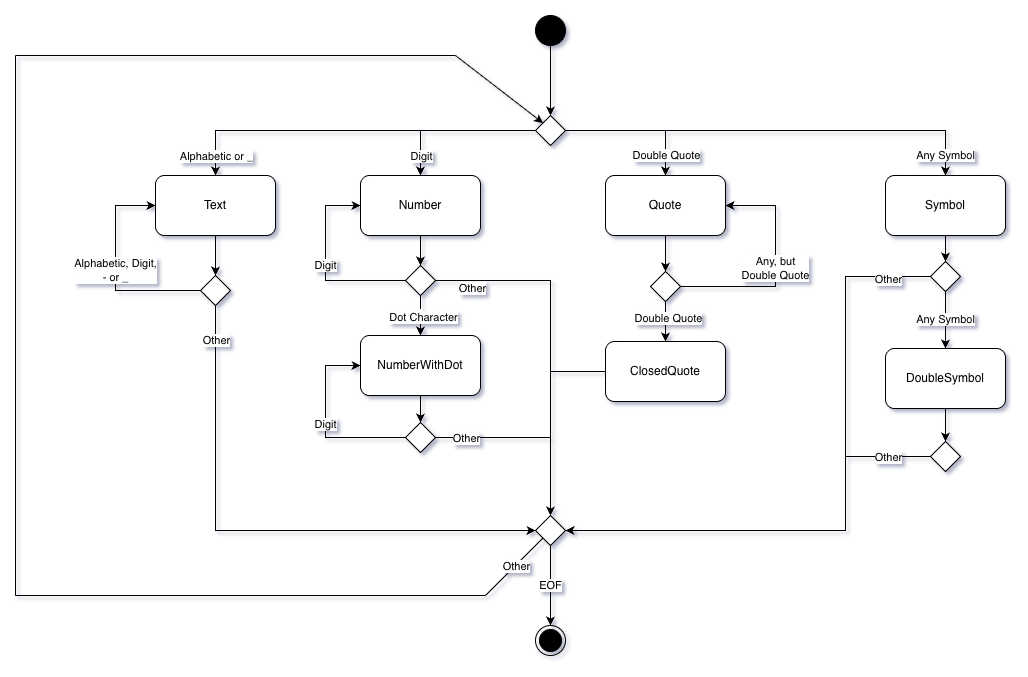

The diagram above was exported from draw.io. Its source (the exported page's mxGraphModel, read from the mxfile embedded in the PNG):
<mxGraphModel dx="1431" dy="1065" grid="1" gridSize="10" guides="1" tooltips="1" connect="1" arrows="1" fold="1" page="1" pageScale="1" pageWidth="1169" pageHeight="827" math="0" shadow="0">
  <root>
    <mxCell id="0" />
    <mxCell id="1" parent="0" />
    <mxCell id="AbkLX8AZHa2KIjw0fkVi-10" edge="1" parent="1" source="AbkLX8AZHa2KIjw0fkVi-83" style="edgeStyle=orthogonalEdgeStyle;rounded=0;orthogonalLoop=1;jettySize=auto;html=1;exitX=1;exitY=0.5;exitDx=0;exitDy=0;" target="AbkLX8AZHa2KIjw0fkVi-7" value="Any Symbol">
      <mxGeometry relative="1" x="0.9059" as="geometry">
        <mxPoint as="offset" />
        <mxPoint x="680" y="120" as="sourcePoint" />
      </mxGeometry>
    </mxCell>
    <mxCell id="AbkLX8AZHa2KIjw0fkVi-15" edge="1" parent="1" source="AbkLX8AZHa2KIjw0fkVi-83" style="edgeStyle=orthogonalEdgeStyle;rounded=0;orthogonalLoop=1;jettySize=auto;html=1;exitX=1;exitY=0.5;exitDx=0;exitDy=0;" target="AbkLX8AZHa2KIjw0fkVi-6">
      <mxGeometry relative="1" as="geometry">
        <mxPoint x="620" y="164" as="sourcePoint" />
        <mxPoint x="720" y="264" as="targetPoint" />
      </mxGeometry>
    </mxCell>
    <mxCell id="AbkLX8AZHa2KIjw0fkVi-16" connectable="0" parent="AbkLX8AZHa2KIjw0fkVi-15" style="edgeLabel;html=1;align=center;verticalAlign=middle;resizable=0;points=[];" value="Double Quote" vertex="1">
      <mxGeometry relative="1" x="0.4553" y="-1" as="geometry">
        <mxPoint x="1" y="19" as="offset" />
      </mxGeometry>
    </mxCell>
    <mxCell id="AbkLX8AZHa2KIjw0fkVi-29" edge="1" parent="1" source="AbkLX8AZHa2KIjw0fkVi-83" style="edgeStyle=orthogonalEdgeStyle;rounded=0;orthogonalLoop=1;jettySize=auto;html=1;exitX=0;exitY=0.5;exitDx=0;exitDy=0;" target="AbkLX8AZHa2KIjw0fkVi-5">
      <mxGeometry relative="1" as="geometry">
        <mxPoint x="620" y="164" as="sourcePoint" />
      </mxGeometry>
    </mxCell>
    <mxCell id="AbkLX8AZHa2KIjw0fkVi-30" connectable="0" parent="AbkLX8AZHa2KIjw0fkVi-29" style="edgeLabel;html=1;align=center;verticalAlign=middle;resizable=0;points=[];" value="Digit" vertex="1">
      <mxGeometry relative="1" x="0.589" y="1" as="geometry">
        <mxPoint x="-1" y="13" as="offset" />
      </mxGeometry>
    </mxCell>
    <mxCell id="AbkLX8AZHa2KIjw0fkVi-31" edge="1" parent="1" source="AbkLX8AZHa2KIjw0fkVi-83" style="edgeStyle=orthogonalEdgeStyle;rounded=0;orthogonalLoop=1;jettySize=auto;html=1;exitX=0;exitY=0.5;exitDx=0;exitDy=0;" target="AbkLX8AZHa2KIjw0fkVi-4">
      <mxGeometry relative="1" as="geometry">
        <mxPoint x="620" y="164" as="sourcePoint" />
      </mxGeometry>
    </mxCell>
    <mxCell id="AbkLX8AZHa2KIjw0fkVi-32" connectable="0" parent="AbkLX8AZHa2KIjw0fkVi-31" style="edgeLabel;html=1;align=center;verticalAlign=middle;resizable=0;points=[];" value="Alphabetic or&amp;nbsp;&lt;span style=&quot;background-color: light-dark(#ffffff, var(--ge-dark-color, #121212)); color: light-dark(rgb(0, 0, 0), rgb(255, 255, 255));&quot;&gt;_&lt;/span&gt;" vertex="1">
      <mxGeometry relative="1" x="0.595" as="geometry">
        <mxPoint x="-29" y="25" as="offset" />
      </mxGeometry>
    </mxCell>
    <mxCell id="AbkLX8AZHa2KIjw0fkVi-42" edge="1" parent="1" source="AbkLX8AZHa2KIjw0fkVi-2" style="edgeStyle=orthogonalEdgeStyle;rounded=0;orthogonalLoop=1;jettySize=auto;html=1;entryX=0.5;entryY=0;entryDx=0;entryDy=0;" target="AbkLX8AZHa2KIjw0fkVi-83">
      <mxGeometry relative="1" as="geometry">
        <mxPoint x="620" y="54" as="targetPoint" />
      </mxGeometry>
    </mxCell>
    <mxCell id="AbkLX8AZHa2KIjw0fkVi-2" parent="1" style="ellipse;fillColor=strokeColor;html=1;" value="" vertex="1">
      <mxGeometry height="30" width="30" x="570" y="80" as="geometry" />
    </mxCell>
    <mxCell id="AbkLX8AZHa2KIjw0fkVi-3" parent="1" style="ellipse;html=1;shape=endState;fillColor=strokeColor;" value="" vertex="1">
      <mxGeometry height="30" width="30" x="570" y="690" as="geometry" />
    </mxCell>
    <mxCell id="AbkLX8AZHa2KIjw0fkVi-59" edge="1" parent="1" source="AbkLX8AZHa2KIjw0fkVi-4" style="edgeStyle=orthogonalEdgeStyle;rounded=0;orthogonalLoop=1;jettySize=auto;html=1;" target="AbkLX8AZHa2KIjw0fkVi-58">
      <mxGeometry relative="1" as="geometry" />
    </mxCell>
    <mxCell id="AbkLX8AZHa2KIjw0fkVi-4" parent="1" style="rounded=1;whiteSpace=wrap;html=1;" value="Text" vertex="1">
      <mxGeometry height="60" width="120" x="190" y="240" as="geometry" />
    </mxCell>
    <mxCell id="AbkLX8AZHa2KIjw0fkVi-21" edge="1" parent="1" source="AbkLX8AZHa2KIjw0fkVi-62" style="edgeStyle=orthogonalEdgeStyle;rounded=0;orthogonalLoop=1;jettySize=auto;html=1;exitX=0.5;exitY=1;exitDx=0;exitDy=0;" target="AbkLX8AZHa2KIjw0fkVi-20" value=".">
      <mxGeometry relative="1" as="geometry" />
    </mxCell>
    <mxCell id="AbkLX8AZHa2KIjw0fkVi-22" connectable="0" parent="AbkLX8AZHa2KIjw0fkVi-21" style="edgeLabel;html=1;align=center;verticalAlign=middle;resizable=0;points=[];" value="Dot Character" vertex="1">
      <mxGeometry relative="1" x="0.0426" y="2" as="geometry">
        <mxPoint as="offset" />
      </mxGeometry>
    </mxCell>
    <mxCell id="AbkLX8AZHa2KIjw0fkVi-63" edge="1" parent="1" source="AbkLX8AZHa2KIjw0fkVi-5" style="edgeStyle=orthogonalEdgeStyle;rounded=0;orthogonalLoop=1;jettySize=auto;html=1;" target="AbkLX8AZHa2KIjw0fkVi-62">
      <mxGeometry relative="1" as="geometry" />
    </mxCell>
    <mxCell id="AbkLX8AZHa2KIjw0fkVi-5" parent="1" style="rounded=1;whiteSpace=wrap;html=1;" value="Number" vertex="1">
      <mxGeometry height="60" width="120" x="395" y="240" as="geometry" />
    </mxCell>
    <mxCell id="AbkLX8AZHa2KIjw0fkVi-18" edge="1" parent="1" source="AbkLX8AZHa2KIjw0fkVi-84" style="edgeStyle=orthogonalEdgeStyle;rounded=0;orthogonalLoop=1;jettySize=auto;html=1;exitX=0.5;exitY=1;exitDx=0;exitDy=0;" target="AbkLX8AZHa2KIjw0fkVi-46">
      <mxGeometry relative="1" as="geometry">
        <Array as="points">
          <mxPoint x="700" y="366" />
        </Array>
        <mxPoint x="580" y="600" as="targetPoint" />
      </mxGeometry>
    </mxCell>
    <mxCell id="AbkLX8AZHa2KIjw0fkVi-48" connectable="0" parent="AbkLX8AZHa2KIjw0fkVi-18" style="edgeLabel;html=1;align=center;verticalAlign=middle;resizable=0;points=[];" value="Double Quote" vertex="1">
      <mxGeometry relative="1" x="-0.1481" y="2" as="geometry">
        <mxPoint as="offset" />
      </mxGeometry>
    </mxCell>
    <mxCell id="AbkLX8AZHa2KIjw0fkVi-85" edge="1" parent="1" source="AbkLX8AZHa2KIjw0fkVi-6" style="edgeStyle=orthogonalEdgeStyle;rounded=0;orthogonalLoop=1;jettySize=auto;html=1;entryX=0.5;entryY=0;entryDx=0;entryDy=0;" target="AbkLX8AZHa2KIjw0fkVi-84">
      <mxGeometry relative="1" as="geometry" />
    </mxCell>
    <mxCell id="AbkLX8AZHa2KIjw0fkVi-6" parent="1" style="rounded=1;whiteSpace=wrap;html=1;" value="Quote" vertex="1">
      <mxGeometry height="60" width="120" x="640" y="240" as="geometry" />
    </mxCell>
    <mxCell id="AbkLX8AZHa2KIjw0fkVi-9" edge="1" parent="1" source="AbkLX8AZHa2KIjw0fkVi-88" style="edgeStyle=orthogonalEdgeStyle;rounded=0;orthogonalLoop=1;jettySize=auto;html=1;exitX=0.5;exitY=1;exitDx=0;exitDy=0;" target="AbkLX8AZHa2KIjw0fkVi-8" value="Any Symbol">
      <mxGeometry relative="1" as="geometry" />
    </mxCell>
    <mxCell id="AbkLX8AZHa2KIjw0fkVi-13" edge="1" parent="1" source="AbkLX8AZHa2KIjw0fkVi-88" style="edgeStyle=elbowEdgeStyle;rounded=0;orthogonalLoop=1;jettySize=auto;html=1;entryX=1;entryY=0.5;entryDx=0;entryDy=0;exitX=0;exitY=0.5;exitDx=0;exitDy=0;" target="AbkLX8AZHa2KIjw0fkVi-94">
      <mxGeometry relative="1" as="geometry">
        <Array as="points">
          <mxPoint x="880" y="500" />
        </Array>
        <mxPoint x="669.98" y="634" as="targetPoint" />
      </mxGeometry>
    </mxCell>
    <mxCell id="AbkLX8AZHa2KIjw0fkVi-90" edge="1" parent="1" source="AbkLX8AZHa2KIjw0fkVi-7" style="edgeStyle=orthogonalEdgeStyle;rounded=0;orthogonalLoop=1;jettySize=auto;html=1;entryX=0.5;entryY=0;entryDx=0;entryDy=0;" target="AbkLX8AZHa2KIjw0fkVi-88">
      <mxGeometry relative="1" as="geometry" />
    </mxCell>
    <mxCell id="AbkLX8AZHa2KIjw0fkVi-7" parent="1" style="rounded=1;whiteSpace=wrap;html=1;" value="Symbol" vertex="1">
      <mxGeometry height="60" width="120" x="920" y="240" as="geometry" />
    </mxCell>
    <mxCell id="AbkLX8AZHa2KIjw0fkVi-14" edge="1" parent="1" source="AbkLX8AZHa2KIjw0fkVi-91" style="rounded=0;orthogonalLoop=1;jettySize=auto;html=1;exitX=0;exitY=0.5;exitDx=0;exitDy=0;entryX=1;entryY=0.5;entryDx=0;entryDy=0;edgeStyle=elbowEdgeStyle;" target="AbkLX8AZHa2KIjw0fkVi-94">
      <mxGeometry relative="1" as="geometry">
        <Array as="points">
          <mxPoint x="880" y="600" />
        </Array>
        <mxPoint x="695" y="634" as="targetPoint" />
      </mxGeometry>
    </mxCell>
    <mxCell id="AbkLX8AZHa2KIjw0fkVi-40" connectable="0" parent="AbkLX8AZHa2KIjw0fkVi-14" style="edgeLabel;html=1;align=center;verticalAlign=middle;resizable=0;points=[];" value="Other" vertex="1">
      <mxGeometry relative="1" x="-0.6673" y="-1" as="geometry">
        <mxPoint x="30" y="1" as="offset" />
      </mxGeometry>
    </mxCell>
    <mxCell id="AbkLX8AZHa2KIjw0fkVi-92" edge="1" parent="1" source="AbkLX8AZHa2KIjw0fkVi-8" style="edgeStyle=orthogonalEdgeStyle;rounded=0;orthogonalLoop=1;jettySize=auto;html=1;" target="AbkLX8AZHa2KIjw0fkVi-91">
      <mxGeometry relative="1" as="geometry" />
    </mxCell>
    <mxCell id="AbkLX8AZHa2KIjw0fkVi-8" parent="1" style="rounded=1;whiteSpace=wrap;html=1;" value="DoubleSymbol" vertex="1">
      <mxGeometry height="60" width="120" x="920" y="413" as="geometry" />
    </mxCell>
    <mxCell id="AbkLX8AZHa2KIjw0fkVi-77" edge="1" parent="1" source="AbkLX8AZHa2KIjw0fkVi-20" style="edgeStyle=orthogonalEdgeStyle;rounded=0;orthogonalLoop=1;jettySize=auto;html=1;entryX=0.5;entryY=0;entryDx=0;entryDy=0;" target="AbkLX8AZHa2KIjw0fkVi-70">
      <mxGeometry relative="1" as="geometry" />
    </mxCell>
    <mxCell id="AbkLX8AZHa2KIjw0fkVi-20" parent="1" style="rounded=1;whiteSpace=wrap;html=1;" value="NumberWithDot" vertex="1">
      <mxGeometry height="60" width="120" x="395" y="400" as="geometry" />
    </mxCell>
    <mxCell id="AbkLX8AZHa2KIjw0fkVi-51" edge="1" parent="1" source="AbkLX8AZHa2KIjw0fkVi-94" style="edgeStyle=orthogonalEdgeStyle;rounded=0;orthogonalLoop=1;jettySize=auto;html=1;exitX=0.5;exitY=1;exitDx=0;exitDy=0;" target="AbkLX8AZHa2KIjw0fkVi-3" value="EOF">
      <mxGeometry relative="1" as="geometry">
        <mxPoint x="605" y="654" as="sourcePoint" />
      </mxGeometry>
    </mxCell>
    <mxCell id="AbkLX8AZHa2KIjw0fkVi-52" edge="1" parent="1" source="AbkLX8AZHa2KIjw0fkVi-94" style="rounded=0;orthogonalLoop=1;jettySize=auto;html=1;exitX=0;exitY=1;exitDx=0;exitDy=0;endArrow=none;endFill=0;">
      <mxGeometry relative="1" as="geometry">
        <mxPoint x="560" y="644" as="sourcePoint" />
        <mxPoint x="520" y="660" as="targetPoint" />
      </mxGeometry>
    </mxCell>
    <mxCell id="AbkLX8AZHa2KIjw0fkVi-55" connectable="0" parent="AbkLX8AZHa2KIjw0fkVi-52" style="edgeLabel;html=1;align=center;verticalAlign=middle;resizable=0;points=[];" value="Other" vertex="1">
      <mxGeometry relative="1" x="-0.0324" as="geometry">
        <mxPoint as="offset" />
      </mxGeometry>
    </mxCell>
    <mxCell id="AbkLX8AZHa2KIjw0fkVi-49" edge="1" parent="1" source="AbkLX8AZHa2KIjw0fkVi-46" style="edgeStyle=orthogonalEdgeStyle;rounded=0;orthogonalLoop=1;jettySize=auto;html=1;entryX=0.5;entryY=0;entryDx=0;entryDy=0;" target="AbkLX8AZHa2KIjw0fkVi-94">
      <mxGeometry relative="1" as="geometry">
        <mxPoint x="585" y="566" as="targetPoint" />
      </mxGeometry>
    </mxCell>
    <mxCell id="AbkLX8AZHa2KIjw0fkVi-46" parent="1" style="rounded=1;whiteSpace=wrap;html=1;" value="ClosedQuote" vertex="1">
      <mxGeometry height="60" width="120" x="640" y="406" as="geometry" />
    </mxCell>
    <mxCell id="AbkLX8AZHa2KIjw0fkVi-53" edge="1" parent="1" style="endArrow=none;html=1;rounded=0;" value="">
      <mxGeometry height="50" relative="1" width="50" as="geometry">
        <mxPoint x="520" y="660" as="sourcePoint" />
        <mxPoint x="50" y="660" as="targetPoint" />
      </mxGeometry>
    </mxCell>
    <mxCell id="AbkLX8AZHa2KIjw0fkVi-54" edge="1" parent="1" style="endArrow=none;html=1;rounded=0;" value="">
      <mxGeometry height="50" relative="1" width="50" as="geometry">
        <mxPoint x="50" y="660" as="sourcePoint" />
        <mxPoint x="50" y="120" as="targetPoint" />
      </mxGeometry>
    </mxCell>
    <mxCell id="AbkLX8AZHa2KIjw0fkVi-82" edge="1" parent="1" source="AbkLX8AZHa2KIjw0fkVi-58" style="edgeStyle=elbowEdgeStyle;rounded=0;orthogonalLoop=1;jettySize=auto;html=1;entryX=0;entryY=0.5;entryDx=0;entryDy=0;" target="AbkLX8AZHa2KIjw0fkVi-4" value="&lt;meta charset=&quot;utf-8&quot;&gt;&lt;span style=&quot;color: rgb(0, 0, 0); font-family: Helvetica; font-size: 11px; font-style: normal; font-variant-ligatures: normal; font-variant-caps: normal; font-weight: 400; letter-spacing: normal; orphans: 2; text-align: center; text-indent: 0px; text-transform: none; widows: 2; word-spacing: 0px; -webkit-text-stroke-width: 0px; white-space: nowrap; background-color: rgb(255, 255, 255); text-decoration-thickness: initial; text-decoration-style: initial; text-decoration-color: initial; display: inline !important; float: none;&quot;&gt;Alphabetic, Digit,&lt;/span&gt;&lt;div style=&quot;forced-color-adjust: none; color: rgb(0, 0, 0); font-family: Helvetica; font-size: 11px; font-style: normal; font-variant-ligatures: normal; font-variant-caps: normal; font-weight: 400; letter-spacing: normal; orphans: 2; text-align: center; text-indent: 0px; text-transform: none; widows: 2; word-spacing: 0px; -webkit-text-stroke-width: 0px; white-space: nowrap; text-decoration-thickness: initial; text-decoration-style: initial; text-decoration-color: initial;&quot;&gt;- or _&lt;/div&gt;">
      <mxGeometry relative="1" as="geometry">
        <mxPoint as="offset" />
        <Array as="points">
          <mxPoint x="150" y="310" />
        </Array>
      </mxGeometry>
    </mxCell>
    <mxCell id="AbkLX8AZHa2KIjw0fkVi-98" edge="1" parent="1" source="AbkLX8AZHa2KIjw0fkVi-58" style="edgeStyle=orthogonalEdgeStyle;rounded=0;orthogonalLoop=1;jettySize=auto;html=1;entryX=0;entryY=0.5;entryDx=0;entryDy=0;" target="AbkLX8AZHa2KIjw0fkVi-94">
      <mxGeometry relative="1" as="geometry">
        <Array as="points">
          <mxPoint x="250" y="595" />
        </Array>
      </mxGeometry>
    </mxCell>
    <mxCell id="AbkLX8AZHa2KIjw0fkVi-99" connectable="0" parent="AbkLX8AZHa2KIjw0fkVi-98" style="edgeLabel;html=1;align=center;verticalAlign=middle;resizable=0;points=[];" value="Other" vertex="1">
      <mxGeometry relative="1" x="-0.873" as="geometry">
        <mxPoint as="offset" />
      </mxGeometry>
    </mxCell>
    <mxCell id="AbkLX8AZHa2KIjw0fkVi-58" parent="1" style="rhombus;" value="" vertex="1">
      <mxGeometry height="30" width="30" x="235" y="340" as="geometry" />
    </mxCell>
    <mxCell id="AbkLX8AZHa2KIjw0fkVi-76" edge="1" parent="1" source="AbkLX8AZHa2KIjw0fkVi-62" style="edgeStyle=elbowEdgeStyle;rounded=0;orthogonalLoop=1;jettySize=auto;html=1;entryX=0;entryY=0.5;entryDx=0;entryDy=0;" target="AbkLX8AZHa2KIjw0fkVi-5" value="Digit">
      <mxGeometry relative="1" as="geometry">
        <Array as="points">
          <mxPoint x="360" y="310" />
        </Array>
      </mxGeometry>
    </mxCell>
    <mxCell id="AbkLX8AZHa2KIjw0fkVi-96" edge="1" parent="1" source="AbkLX8AZHa2KIjw0fkVi-62" style="edgeStyle=orthogonalEdgeStyle;rounded=0;orthogonalLoop=1;jettySize=auto;html=1;entryX=0.5;entryY=0;entryDx=0;entryDy=0;" target="AbkLX8AZHa2KIjw0fkVi-94">
      <mxGeometry relative="1" as="geometry">
        <mxPoint x="585" y="566" as="targetPoint" />
      </mxGeometry>
    </mxCell>
    <mxCell id="AbkLX8AZHa2KIjw0fkVi-62" parent="1" style="rhombus;" value="" vertex="1">
      <mxGeometry height="30" width="30" x="440" y="330" as="geometry" />
    </mxCell>
    <mxCell id="AbkLX8AZHa2KIjw0fkVi-75" edge="1" parent="1" source="AbkLX8AZHa2KIjw0fkVi-70" style="edgeStyle=elbowEdgeStyle;rounded=0;orthogonalLoop=1;jettySize=auto;html=1;entryX=0;entryY=0.5;entryDx=0;entryDy=0;" target="AbkLX8AZHa2KIjw0fkVi-20" value="Digit">
      <mxGeometry relative="1" as="geometry">
        <Array as="points">
          <mxPoint x="360" y="460" />
        </Array>
      </mxGeometry>
    </mxCell>
    <mxCell id="AbkLX8AZHa2KIjw0fkVi-102" edge="1" parent="1" source="AbkLX8AZHa2KIjw0fkVi-70" style="edgeStyle=orthogonalEdgeStyle;rounded=0;orthogonalLoop=1;jettySize=auto;html=1;entryX=0.5;entryY=0;entryDx=0;entryDy=0;" target="AbkLX8AZHa2KIjw0fkVi-94">
      <mxGeometry relative="1" as="geometry" />
    </mxCell>
    <mxCell id="AbkLX8AZHa2KIjw0fkVi-103" connectable="0" parent="AbkLX8AZHa2KIjw0fkVi-102" style="edgeLabel;html=1;align=center;verticalAlign=middle;resizable=0;points=[];" value="Other" vertex="1">
      <mxGeometry relative="1" x="-0.6849" as="geometry">
        <mxPoint as="offset" />
      </mxGeometry>
    </mxCell>
    <mxCell id="AbkLX8AZHa2KIjw0fkVi-70" parent="1" style="rhombus;" value="" vertex="1">
      <mxGeometry height="30" width="30" x="440" y="487" as="geometry" />
    </mxCell>
    <mxCell id="AbkLX8AZHa2KIjw0fkVi-79" connectable="0" parent="1" style="edgeLabel;html=1;align=center;verticalAlign=middle;resizable=0;points=[];" value="Other" vertex="1">
      <mxGeometry x="550" y="376" as="geometry">
        <mxPoint x="-44" y="-24" as="offset" />
      </mxGeometry>
    </mxCell>
    <mxCell id="AbkLX8AZHa2KIjw0fkVi-101" edge="1" parent="1" source="AbkLX8AZHa2KIjw0fkVi-83" style="rounded=0;orthogonalLoop=1;jettySize=auto;html=1;exitX=0;exitY=0;exitDx=0;exitDy=0;endArrow=none;endFill=0;startArrow=classic;startFill=1;">
      <mxGeometry relative="1" as="geometry">
        <mxPoint x="490" y="120" as="targetPoint" />
      </mxGeometry>
    </mxCell>
    <mxCell id="AbkLX8AZHa2KIjw0fkVi-83" parent="1" style="rhombus;" value="" vertex="1">
      <mxGeometry height="30" width="30" x="570" y="180" as="geometry" />
    </mxCell>
    <mxCell id="AbkLX8AZHa2KIjw0fkVi-87" edge="1" parent="1" source="AbkLX8AZHa2KIjw0fkVi-84" style="edgeStyle=elbowEdgeStyle;rounded=0;orthogonalLoop=1;jettySize=auto;html=1;entryX=1;entryY=0.5;entryDx=0;entryDy=0;" target="AbkLX8AZHa2KIjw0fkVi-6" value="&lt;span style=&quot;color: rgb(0, 0, 0); font-family: Helvetica; font-size: 11px; font-style: normal; font-variant-ligatures: normal; font-variant-caps: normal; font-weight: 400; letter-spacing: normal; orphans: 2; text-align: center; text-indent: 0px; text-transform: none; widows: 2; word-spacing: 0px; -webkit-text-stroke-width: 0px; white-space: nowrap; background-color: rgb(255, 255, 255); text-decoration-thickness: initial; text-decoration-style: initial; text-decoration-color: initial; display: inline !important; float: none;&quot;&gt;Any, but&lt;/span&gt;&lt;div&gt;&lt;span style=&quot;color: rgb(0, 0, 0); font-family: Helvetica; font-size: 11px; font-style: normal; font-variant-ligatures: normal; font-variant-caps: normal; font-weight: 400; letter-spacing: normal; orphans: 2; text-align: center; text-indent: 0px; text-transform: none; widows: 2; word-spacing: 0px; -webkit-text-stroke-width: 0px; white-space: nowrap; background-color: rgb(255, 255, 255); text-decoration-thickness: initial; text-decoration-style: initial; text-decoration-color: initial; display: inline !important; float: none;&quot;&gt;Double Quote&lt;/span&gt;&lt;/div&gt;">
      <mxGeometry relative="1" as="geometry">
        <Array as="points">
          <mxPoint x="810" y="316" />
        </Array>
      </mxGeometry>
    </mxCell>
    <mxCell id="AbkLX8AZHa2KIjw0fkVi-84" parent="1" style="rhombus;" value="" vertex="1">
      <mxGeometry height="30" width="30" x="685" y="336" as="geometry" />
    </mxCell>
    <mxCell id="AbkLX8AZHa2KIjw0fkVi-88" parent="1" style="rhombus;" value="" vertex="1">
      <mxGeometry height="30" width="30" x="965" y="326" as="geometry" />
    </mxCell>
    <mxCell id="AbkLX8AZHa2KIjw0fkVi-91" parent="1" style="rhombus;" value="" vertex="1">
      <mxGeometry height="30" width="30" x="965" y="506" as="geometry" />
    </mxCell>
    <mxCell id="AbkLX8AZHa2KIjw0fkVi-93" connectable="0" parent="1" style="edgeLabel;html=1;align=center;verticalAlign=middle;resizable=0;points=[];" value="Other" vertex="1">
      <mxGeometry x="920" y="366" as="geometry">
        <mxPoint x="2" y="-23" as="offset" />
      </mxGeometry>
    </mxCell>
    <mxCell id="AbkLX8AZHa2KIjw0fkVi-94" parent="1" style="rhombus;" value="" vertex="1">
      <mxGeometry height="30" width="30" x="570" y="580" as="geometry" />
    </mxCell>
    <mxCell id="AbkLX8AZHa2KIjw0fkVi-100" edge="1" parent="1" style="endArrow=none;html=1;rounded=0;" value="">
      <mxGeometry height="50" relative="1" width="50" as="geometry">
        <mxPoint x="50" y="120" as="sourcePoint" />
        <mxPoint x="490" y="120" as="targetPoint" />
      </mxGeometry>
    </mxCell>
  </root>
</mxGraphModel>